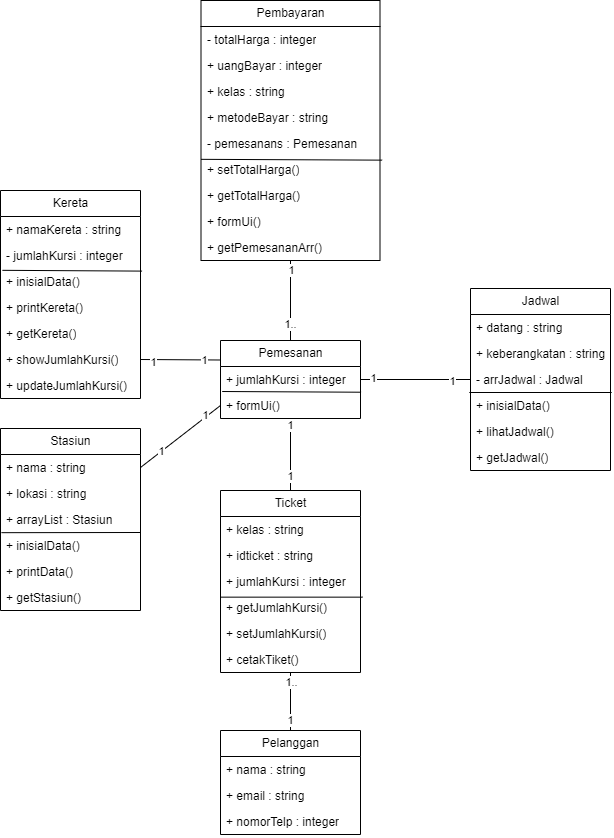

The diagram above was exported from draw.io. Its source (the exported page's mxGraphModel, read from the mxfile embedded in the PNG):
<mxGraphModel dx="1343" dy="652" grid="1" gridSize="10" guides="1" tooltips="1" connect="1" arrows="1" fold="1" page="1" pageScale="1" pageWidth="850" pageHeight="1100" math="0" shadow="0">
  <root>
    <mxCell id="0" />
    <mxCell id="1" parent="0" />
    <mxCell id="43" value="Pelanggan" style="swimlane;fontStyle=0;childLayout=stackLayout;horizontal=1;startSize=26;fillColor=none;horizontalStack=0;resizeParent=1;resizeParentMax=0;resizeLast=0;collapsible=1;marginBottom=0;html=1;" vertex="1" parent="1">
      <mxGeometry x="340" y="740" width="140" height="104" as="geometry" />
    </mxCell>
    <mxCell id="44" value="+ nama : string" style="text;strokeColor=none;fillColor=none;align=left;verticalAlign=top;spacingLeft=4;spacingRight=4;overflow=hidden;rotatable=0;points=[[0,0.5],[1,0.5]];portConstraint=eastwest;whiteSpace=wrap;html=1;" vertex="1" parent="43">
      <mxGeometry y="26" width="140" height="26" as="geometry" />
    </mxCell>
    <mxCell id="45" value="+ email : string" style="text;strokeColor=none;fillColor=none;align=left;verticalAlign=top;spacingLeft=4;spacingRight=4;overflow=hidden;rotatable=0;points=[[0,0.5],[1,0.5]];portConstraint=eastwest;whiteSpace=wrap;html=1;" vertex="1" parent="43">
      <mxGeometry y="52" width="140" height="26" as="geometry" />
    </mxCell>
    <mxCell id="46" value="+ nomorTelp : integer" style="text;strokeColor=none;fillColor=none;align=left;verticalAlign=top;spacingLeft=4;spacingRight=4;overflow=hidden;rotatable=0;points=[[0,0.5],[1,0.5]];portConstraint=eastwest;whiteSpace=wrap;html=1;" vertex="1" parent="43">
      <mxGeometry y="78" width="140" height="26" as="geometry" />
    </mxCell>
    <mxCell id="47" value="Kereta" style="swimlane;fontStyle=0;childLayout=stackLayout;horizontal=1;startSize=26;fillColor=none;horizontalStack=0;resizeParent=1;resizeParentMax=0;resizeLast=0;collapsible=1;marginBottom=0;html=1;" vertex="1" parent="1">
      <mxGeometry x="120" y="200" width="140" height="208" as="geometry" />
    </mxCell>
    <mxCell id="48" value="+ namaKereta : string" style="text;strokeColor=none;fillColor=none;align=left;verticalAlign=top;spacingLeft=4;spacingRight=4;overflow=hidden;rotatable=0;points=[[0,0.5],[1,0.5]];portConstraint=eastwest;whiteSpace=wrap;html=1;" vertex="1" parent="47">
      <mxGeometry y="26" width="140" height="26" as="geometry" />
    </mxCell>
    <mxCell id="49" value="- jumlahKursi : integer" style="text;strokeColor=none;fillColor=none;align=left;verticalAlign=top;spacingLeft=4;spacingRight=4;overflow=hidden;rotatable=0;points=[[0,0.5],[1,0.5]];portConstraint=eastwest;whiteSpace=wrap;html=1;" vertex="1" parent="47">
      <mxGeometry y="52" width="140" height="26" as="geometry" />
    </mxCell>
    <mxCell id="50" value="+ inisialData()" style="text;strokeColor=none;fillColor=none;align=left;verticalAlign=top;spacingLeft=4;spacingRight=4;overflow=hidden;rotatable=0;points=[[0,0.5],[1,0.5]];portConstraint=eastwest;whiteSpace=wrap;html=1;" vertex="1" parent="47">
      <mxGeometry y="78" width="140" height="26" as="geometry" />
    </mxCell>
    <mxCell id="51" value="+ printKereta()" style="text;strokeColor=none;fillColor=none;align=left;verticalAlign=top;spacingLeft=4;spacingRight=4;overflow=hidden;rotatable=0;points=[[0,0.5],[1,0.5]];portConstraint=eastwest;whiteSpace=wrap;html=1;" vertex="1" parent="47">
      <mxGeometry y="104" width="140" height="26" as="geometry" />
    </mxCell>
    <mxCell id="53" value="+ getKereta()" style="text;strokeColor=none;fillColor=none;align=left;verticalAlign=top;spacingLeft=4;spacingRight=4;overflow=hidden;rotatable=0;points=[[0,0.5],[1,0.5]];portConstraint=eastwest;whiteSpace=wrap;html=1;" vertex="1" parent="47">
      <mxGeometry y="130" width="140" height="26" as="geometry" />
    </mxCell>
    <mxCell id="54" value="+ showJumlahKursi()" style="text;strokeColor=none;fillColor=none;align=left;verticalAlign=top;spacingLeft=4;spacingRight=4;overflow=hidden;rotatable=0;points=[[0,0.5],[1,0.5]];portConstraint=eastwest;whiteSpace=wrap;html=1;" vertex="1" parent="47">
      <mxGeometry y="156" width="140" height="26" as="geometry" />
    </mxCell>
    <mxCell id="52" value="+ updateJumlahKursi()" style="text;strokeColor=none;fillColor=none;align=left;verticalAlign=top;spacingLeft=4;spacingRight=4;overflow=hidden;rotatable=0;points=[[0,0.5],[1,0.5]];portConstraint=eastwest;whiteSpace=wrap;html=1;" vertex="1" parent="47">
      <mxGeometry y="182" width="140" height="26" as="geometry" />
    </mxCell>
    <mxCell id="92" value="" style="endArrow=none;html=1;exitX=0.014;exitY=0.07;exitDx=0;exitDy=0;exitPerimeter=0;entryX=1.011;entryY=0.1;entryDx=0;entryDy=0;entryPerimeter=0;" edge="1" parent="47" source="50" target="50">
      <mxGeometry width="50" height="50" relative="1" as="geometry">
        <mxPoint x="270" y="300" as="sourcePoint" />
        <mxPoint x="320" y="250" as="targetPoint" />
      </mxGeometry>
    </mxCell>
    <mxCell id="101" style="edgeStyle=none;html=1;entryX=0.5;entryY=0;entryDx=0;entryDy=0;endArrow=none;endFill=0;" edge="1" parent="1" source="55" target="70">
      <mxGeometry relative="1" as="geometry" />
    </mxCell>
    <mxCell id="108" value="1" style="edgeLabel;html=1;align=center;verticalAlign=middle;resizable=0;points=[];" vertex="1" connectable="0" parent="101">
      <mxGeometry x="0.5644" y="-1" relative="1" as="geometry">
        <mxPoint as="offset" />
      </mxGeometry>
    </mxCell>
    <mxCell id="109" value="1" style="edgeLabel;html=1;align=center;verticalAlign=middle;resizable=0;points=[];" vertex="1" connectable="0" parent="101">
      <mxGeometry x="-0.8131" y="-1" relative="1" as="geometry">
        <mxPoint as="offset" />
      </mxGeometry>
    </mxCell>
    <mxCell id="102" style="edgeStyle=none;html=1;entryX=0;entryY=0.5;entryDx=0;entryDy=0;endArrow=none;endFill=0;" edge="1" parent="1" source="55" target="80">
      <mxGeometry relative="1" as="geometry" />
    </mxCell>
    <mxCell id="112" value="1" style="edgeLabel;html=1;align=center;verticalAlign=middle;resizable=0;points=[];" vertex="1" connectable="0" parent="102">
      <mxGeometry x="-0.7829" y="2" relative="1" as="geometry">
        <mxPoint as="offset" />
      </mxGeometry>
    </mxCell>
    <mxCell id="113" value="1" style="edgeLabel;html=1;align=center;verticalAlign=middle;resizable=0;points=[];" vertex="1" connectable="0" parent="102">
      <mxGeometry x="0.6619" y="-1" relative="1" as="geometry">
        <mxPoint as="offset" />
      </mxGeometry>
    </mxCell>
    <mxCell id="103" style="edgeStyle=none;html=1;entryX=1;entryY=0.5;entryDx=0;entryDy=0;endArrow=none;endFill=0;exitX=0;exitY=0.5;exitDx=0;exitDy=0;" edge="1" parent="1" source="57" target="85">
      <mxGeometry relative="1" as="geometry" />
    </mxCell>
    <mxCell id="116" value="1" style="edgeLabel;html=1;align=center;verticalAlign=middle;resizable=0;points=[];" vertex="1" connectable="0" parent="103">
      <mxGeometry x="-0.6386" y="-2" relative="1" as="geometry">
        <mxPoint as="offset" />
      </mxGeometry>
    </mxCell>
    <mxCell id="117" value="1" style="edgeLabel;html=1;align=center;verticalAlign=middle;resizable=0;points=[];" vertex="1" connectable="0" parent="103">
      <mxGeometry x="0.494" y="-1" relative="1" as="geometry">
        <mxPoint as="offset" />
      </mxGeometry>
    </mxCell>
    <mxCell id="104" style="edgeStyle=none;html=1;exitX=0;exitY=0.25;exitDx=0;exitDy=0;entryX=1;entryY=0.5;entryDx=0;entryDy=0;endArrow=none;endFill=0;" edge="1" parent="1" source="55" target="54">
      <mxGeometry relative="1" as="geometry" />
    </mxCell>
    <mxCell id="114" value="1" style="edgeLabel;html=1;align=center;verticalAlign=middle;resizable=0;points=[];" vertex="1" connectable="0" parent="104">
      <mxGeometry x="0.6742" y="2" relative="1" as="geometry">
        <mxPoint as="offset" />
      </mxGeometry>
    </mxCell>
    <mxCell id="115" value="1" style="edgeLabel;html=1;align=center;verticalAlign=middle;resizable=0;points=[];" vertex="1" connectable="0" parent="104">
      <mxGeometry x="-0.5958" relative="1" as="geometry">
        <mxPoint as="offset" />
      </mxGeometry>
    </mxCell>
    <mxCell id="105" style="edgeStyle=none;html=1;entryX=0.5;entryY=1;entryDx=0;entryDy=0;endArrow=none;endFill=0;" edge="1" parent="1" source="55" target="59">
      <mxGeometry relative="1" as="geometry" />
    </mxCell>
    <mxCell id="110" value="1.." style="edgeLabel;html=1;align=center;verticalAlign=middle;resizable=0;points=[];" vertex="1" connectable="0" parent="105">
      <mxGeometry x="-0.57" y="1" relative="1" as="geometry">
        <mxPoint as="offset" />
      </mxGeometry>
    </mxCell>
    <mxCell id="111" value="1" style="edgeLabel;html=1;align=center;verticalAlign=middle;resizable=0;points=[];" vertex="1" connectable="0" parent="105">
      <mxGeometry x="0.7543" relative="1" as="geometry">
        <mxPoint as="offset" />
      </mxGeometry>
    </mxCell>
    <mxCell id="55" value="Pemesanan" style="swimlane;fontStyle=0;childLayout=stackLayout;horizontal=1;startSize=26;fillColor=none;horizontalStack=0;resizeParent=1;resizeParentMax=0;resizeLast=0;collapsible=1;marginBottom=0;html=1;" vertex="1" parent="1">
      <mxGeometry x="340" y="350" width="140" height="78" as="geometry" />
    </mxCell>
    <mxCell id="56" value="+ jumlahKursi : integer" style="text;strokeColor=none;fillColor=none;align=left;verticalAlign=top;spacingLeft=4;spacingRight=4;overflow=hidden;rotatable=0;points=[[0,0.5],[1,0.5]];portConstraint=eastwest;whiteSpace=wrap;html=1;" vertex="1" parent="55">
      <mxGeometry y="26" width="140" height="26" as="geometry" />
    </mxCell>
    <mxCell id="57" value="+ formUi()" style="text;strokeColor=none;fillColor=none;align=left;verticalAlign=top;spacingLeft=4;spacingRight=4;overflow=hidden;rotatable=0;points=[[0,0.5],[1,0.5]];portConstraint=eastwest;whiteSpace=wrap;html=1;" vertex="1" parent="55">
      <mxGeometry y="52" width="140" height="26" as="geometry" />
    </mxCell>
    <mxCell id="91" value="" style="endArrow=none;html=1;exitX=0.012;exitY=-0.038;exitDx=0;exitDy=0;exitPerimeter=0;entryX=1.004;entryY=-0.011;entryDx=0;entryDy=0;entryPerimeter=0;" edge="1" parent="55" source="57" target="57">
      <mxGeometry width="50" height="50" relative="1" as="geometry">
        <mxPoint x="20" y="240" as="sourcePoint" />
        <mxPoint x="70" y="190" as="targetPoint" />
      </mxGeometry>
    </mxCell>
    <mxCell id="59" value="Pembayaran" style="swimlane;fontStyle=0;childLayout=stackLayout;horizontal=1;startSize=26;fillColor=none;horizontalStack=0;resizeParent=1;resizeParentMax=0;resizeLast=0;collapsible=1;marginBottom=0;html=1;" vertex="1" parent="1">
      <mxGeometry x="320.5" y="10" width="179" height="260" as="geometry" />
    </mxCell>
    <mxCell id="60" value="- totalHarga : integer" style="text;strokeColor=none;fillColor=none;align=left;verticalAlign=top;spacingLeft=4;spacingRight=4;overflow=hidden;rotatable=0;points=[[0,0.5],[1,0.5]];portConstraint=eastwest;whiteSpace=wrap;html=1;" vertex="1" parent="59">
      <mxGeometry y="26" width="179" height="26" as="geometry" />
    </mxCell>
    <mxCell id="61" value="+ uangBayar : integer" style="text;strokeColor=none;fillColor=none;align=left;verticalAlign=top;spacingLeft=4;spacingRight=4;overflow=hidden;rotatable=0;points=[[0,0.5],[1,0.5]];portConstraint=eastwest;whiteSpace=wrap;html=1;" vertex="1" parent="59">
      <mxGeometry y="52" width="179" height="26" as="geometry" />
    </mxCell>
    <mxCell id="62" value="+ kelas : string" style="text;strokeColor=none;fillColor=none;align=left;verticalAlign=top;spacingLeft=4;spacingRight=4;overflow=hidden;rotatable=0;points=[[0,0.5],[1,0.5]];portConstraint=eastwest;whiteSpace=wrap;html=1;" vertex="1" parent="59">
      <mxGeometry y="78" width="179" height="26" as="geometry" />
    </mxCell>
    <mxCell id="63" value="+ metodeBayar : string" style="text;strokeColor=none;fillColor=none;align=left;verticalAlign=top;spacingLeft=4;spacingRight=4;overflow=hidden;rotatable=0;points=[[0,0.5],[1,0.5]];portConstraint=eastwest;whiteSpace=wrap;html=1;" vertex="1" parent="59">
      <mxGeometry y="104" width="179" height="26" as="geometry" />
    </mxCell>
    <mxCell id="65" value="- pemesanans : Pemesanan" style="text;strokeColor=none;fillColor=none;align=left;verticalAlign=top;spacingLeft=4;spacingRight=4;overflow=hidden;rotatable=0;points=[[0,0.5],[1,0.5]];portConstraint=eastwest;whiteSpace=wrap;html=1;" vertex="1" parent="59">
      <mxGeometry y="130" width="179" height="26" as="geometry" />
    </mxCell>
    <mxCell id="66" value="+ setTotalHarga()" style="text;strokeColor=none;fillColor=none;align=left;verticalAlign=top;spacingLeft=4;spacingRight=4;overflow=hidden;rotatable=0;points=[[0,0.5],[1,0.5]];portConstraint=eastwest;whiteSpace=wrap;html=1;" vertex="1" parent="59">
      <mxGeometry y="156" width="179" height="26" as="geometry" />
    </mxCell>
    <mxCell id="67" value="+ getTotalHarga()" style="text;strokeColor=none;fillColor=none;align=left;verticalAlign=top;spacingLeft=4;spacingRight=4;overflow=hidden;rotatable=0;points=[[0,0.5],[1,0.5]];portConstraint=eastwest;whiteSpace=wrap;html=1;" vertex="1" parent="59">
      <mxGeometry y="182" width="179" height="26" as="geometry" />
    </mxCell>
    <mxCell id="68" value="+ formUi()" style="text;strokeColor=none;fillColor=none;align=left;verticalAlign=top;spacingLeft=4;spacingRight=4;overflow=hidden;rotatable=0;points=[[0,0.5],[1,0.5]];portConstraint=eastwest;whiteSpace=wrap;html=1;" vertex="1" parent="59">
      <mxGeometry y="208" width="179" height="26" as="geometry" />
    </mxCell>
    <mxCell id="69" value="+ getPemesananArr()" style="text;strokeColor=none;fillColor=none;align=left;verticalAlign=top;spacingLeft=4;spacingRight=4;overflow=hidden;rotatable=0;points=[[0,0.5],[1,0.5]];portConstraint=eastwest;whiteSpace=wrap;html=1;" vertex="1" parent="59">
      <mxGeometry y="234" width="179" height="26" as="geometry" />
    </mxCell>
    <mxCell id="93" value="" style="endArrow=none;html=1;exitX=0;exitY=0.109;exitDx=0;exitDy=0;exitPerimeter=0;entryX=1.012;entryY=0.14;entryDx=0;entryDy=0;entryPerimeter=0;" edge="1" parent="59" source="66" target="66">
      <mxGeometry width="50" height="50" relative="1" as="geometry">
        <mxPoint x="59.5" y="-10" as="sourcePoint" />
        <mxPoint x="109.5" y="-60" as="targetPoint" />
      </mxGeometry>
    </mxCell>
    <mxCell id="100" style="edgeStyle=none;html=1;entryX=0.5;entryY=0;entryDx=0;entryDy=0;endArrow=none;endFill=0;" edge="1" parent="1" source="70" target="43">
      <mxGeometry relative="1" as="geometry" />
    </mxCell>
    <mxCell id="106" value="1" style="edgeLabel;html=1;align=center;verticalAlign=middle;resizable=0;points=[];" vertex="1" connectable="0" parent="100">
      <mxGeometry x="0.64" y="-1" relative="1" as="geometry">
        <mxPoint as="offset" />
      </mxGeometry>
    </mxCell>
    <mxCell id="107" value="1.." style="edgeLabel;html=1;align=center;verticalAlign=middle;resizable=0;points=[];" vertex="1" connectable="0" parent="100">
      <mxGeometry x="-0.6959" relative="1" as="geometry">
        <mxPoint as="offset" />
      </mxGeometry>
    </mxCell>
    <mxCell id="70" value="Ticket" style="swimlane;fontStyle=0;childLayout=stackLayout;horizontal=1;startSize=26;fillColor=none;horizontalStack=0;resizeParent=1;resizeParentMax=0;resizeLast=0;collapsible=1;marginBottom=0;html=1;" vertex="1" parent="1">
      <mxGeometry x="340" y="500" width="140" height="182" as="geometry" />
    </mxCell>
    <mxCell id="71" value="+ kelas : string" style="text;strokeColor=none;fillColor=none;align=left;verticalAlign=top;spacingLeft=4;spacingRight=4;overflow=hidden;rotatable=0;points=[[0,0.5],[1,0.5]];portConstraint=eastwest;whiteSpace=wrap;html=1;" vertex="1" parent="70">
      <mxGeometry y="26" width="140" height="26" as="geometry" />
    </mxCell>
    <mxCell id="72" value="+ idticket : string" style="text;strokeColor=none;fillColor=none;align=left;verticalAlign=top;spacingLeft=4;spacingRight=4;overflow=hidden;rotatable=0;points=[[0,0.5],[1,0.5]];portConstraint=eastwest;whiteSpace=wrap;html=1;" vertex="1" parent="70">
      <mxGeometry y="52" width="140" height="26" as="geometry" />
    </mxCell>
    <mxCell id="73" value="+ jumlahKursi : integer" style="text;strokeColor=none;fillColor=none;align=left;verticalAlign=top;spacingLeft=4;spacingRight=4;overflow=hidden;rotatable=0;points=[[0,0.5],[1,0.5]];portConstraint=eastwest;whiteSpace=wrap;html=1;" vertex="1" parent="70">
      <mxGeometry y="78" width="140" height="26" as="geometry" />
    </mxCell>
    <mxCell id="74" value="+ getJumlahKursi()" style="text;strokeColor=none;fillColor=none;align=left;verticalAlign=top;spacingLeft=4;spacingRight=4;overflow=hidden;rotatable=0;points=[[0,0.5],[1,0.5]];portConstraint=eastwest;whiteSpace=wrap;html=1;" vertex="1" parent="70">
      <mxGeometry y="104" width="140" height="26" as="geometry" />
    </mxCell>
    <mxCell id="75" value="+ setJumlahKursi()" style="text;strokeColor=none;fillColor=none;align=left;verticalAlign=top;spacingLeft=4;spacingRight=4;overflow=hidden;rotatable=0;points=[[0,0.5],[1,0.5]];portConstraint=eastwest;whiteSpace=wrap;html=1;" vertex="1" parent="70">
      <mxGeometry y="130" width="140" height="26" as="geometry" />
    </mxCell>
    <mxCell id="76" value="+ cetakTiket()" style="text;strokeColor=none;fillColor=none;align=left;verticalAlign=top;spacingLeft=4;spacingRight=4;overflow=hidden;rotatable=0;points=[[0,0.5],[1,0.5]];portConstraint=eastwest;whiteSpace=wrap;html=1;" vertex="1" parent="70">
      <mxGeometry y="156" width="140" height="26" as="geometry" />
    </mxCell>
    <mxCell id="95" value="" style="endArrow=none;html=1;exitX=-0.003;exitY=0.102;exitDx=0;exitDy=0;exitPerimeter=0;entryX=1.014;entryY=0.102;entryDx=0;entryDy=0;entryPerimeter=0;" edge="1" parent="70" source="74" target="74">
      <mxGeometry width="50" height="50" relative="1" as="geometry">
        <mxPoint x="-10" y="198" as="sourcePoint" />
        <mxPoint x="40" y="148" as="targetPoint" />
      </mxGeometry>
    </mxCell>
    <mxCell id="77" value="Jadwal" style="swimlane;fontStyle=0;childLayout=stackLayout;horizontal=1;startSize=26;fillColor=none;horizontalStack=0;resizeParent=1;resizeParentMax=0;resizeLast=0;collapsible=1;marginBottom=0;html=1;" vertex="1" parent="1">
      <mxGeometry x="590" y="298" width="140" height="182" as="geometry" />
    </mxCell>
    <mxCell id="78" value="+ datang : string" style="text;strokeColor=none;fillColor=none;align=left;verticalAlign=top;spacingLeft=4;spacingRight=4;overflow=hidden;rotatable=0;points=[[0,0.5],[1,0.5]];portConstraint=eastwest;whiteSpace=wrap;html=1;" vertex="1" parent="77">
      <mxGeometry y="26" width="140" height="26" as="geometry" />
    </mxCell>
    <mxCell id="79" value="+ keberangkatan : string" style="text;strokeColor=none;fillColor=none;align=left;verticalAlign=top;spacingLeft=4;spacingRight=4;overflow=hidden;rotatable=0;points=[[0,0.5],[1,0.5]];portConstraint=eastwest;whiteSpace=wrap;html=1;" vertex="1" parent="77">
      <mxGeometry y="52" width="140" height="26" as="geometry" />
    </mxCell>
    <mxCell id="80" value="- arrJadwal : Jadwal" style="text;strokeColor=none;fillColor=none;align=left;verticalAlign=top;spacingLeft=4;spacingRight=4;overflow=hidden;rotatable=0;points=[[0,0.5],[1,0.5]];portConstraint=eastwest;whiteSpace=wrap;html=1;" vertex="1" parent="77">
      <mxGeometry y="78" width="140" height="26" as="geometry" />
    </mxCell>
    <mxCell id="96" value="" style="endArrow=none;html=1;exitX=-0.003;exitY=0.102;exitDx=0;exitDy=0;exitPerimeter=0;entryX=1.014;entryY=0.102;entryDx=0;entryDy=0;entryPerimeter=0;" edge="1" parent="77">
      <mxGeometry width="50" height="50" relative="1" as="geometry">
        <mxPoint x="-1.1900000000000546" y="104.00199999999995" as="sourcePoint" />
        <mxPoint x="141.18999999999983" y="104.00199999999995" as="targetPoint" />
      </mxGeometry>
    </mxCell>
    <mxCell id="81" value="+ inisialData()" style="text;strokeColor=none;fillColor=none;align=left;verticalAlign=top;spacingLeft=4;spacingRight=4;overflow=hidden;rotatable=0;points=[[0,0.5],[1,0.5]];portConstraint=eastwest;whiteSpace=wrap;html=1;" vertex="1" parent="77">
      <mxGeometry y="104" width="140" height="26" as="geometry" />
    </mxCell>
    <mxCell id="82" value="+ lihatJadwal()" style="text;strokeColor=none;fillColor=none;align=left;verticalAlign=top;spacingLeft=4;spacingRight=4;overflow=hidden;rotatable=0;points=[[0,0.5],[1,0.5]];portConstraint=eastwest;whiteSpace=wrap;html=1;" vertex="1" parent="77">
      <mxGeometry y="130" width="140" height="26" as="geometry" />
    </mxCell>
    <mxCell id="83" value="+ getJadwal()" style="text;strokeColor=none;fillColor=none;align=left;verticalAlign=top;spacingLeft=4;spacingRight=4;overflow=hidden;rotatable=0;points=[[0,0.5],[1,0.5]];portConstraint=eastwest;whiteSpace=wrap;html=1;" vertex="1" parent="77">
      <mxGeometry y="156" width="140" height="26" as="geometry" />
    </mxCell>
    <mxCell id="84" value="Stasiun" style="swimlane;fontStyle=0;childLayout=stackLayout;horizontal=1;startSize=26;fillColor=none;horizontalStack=0;resizeParent=1;resizeParentMax=0;resizeLast=0;collapsible=1;marginBottom=0;html=1;" vertex="1" parent="1">
      <mxGeometry x="120" y="438" width="140" height="182" as="geometry" />
    </mxCell>
    <mxCell id="85" value="+ nama : string" style="text;strokeColor=none;fillColor=none;align=left;verticalAlign=top;spacingLeft=4;spacingRight=4;overflow=hidden;rotatable=0;points=[[0,0.5],[1,0.5]];portConstraint=eastwest;whiteSpace=wrap;html=1;" vertex="1" parent="84">
      <mxGeometry y="26" width="140" height="26" as="geometry" />
    </mxCell>
    <mxCell id="86" value="+ lokasi : string" style="text;strokeColor=none;fillColor=none;align=left;verticalAlign=top;spacingLeft=4;spacingRight=4;overflow=hidden;rotatable=0;points=[[0,0.5],[1,0.5]];portConstraint=eastwest;whiteSpace=wrap;html=1;" vertex="1" parent="84">
      <mxGeometry y="52" width="140" height="26" as="geometry" />
    </mxCell>
    <mxCell id="88" value="+ arrayList : Stasiun" style="text;strokeColor=none;fillColor=none;align=left;verticalAlign=top;spacingLeft=4;spacingRight=4;overflow=hidden;rotatable=0;points=[[0,0.5],[1,0.5]];portConstraint=eastwest;whiteSpace=wrap;html=1;" vertex="1" parent="84">
      <mxGeometry y="78" width="140" height="26" as="geometry" />
    </mxCell>
    <mxCell id="89" value="+ inisialData()" style="text;strokeColor=none;fillColor=none;align=left;verticalAlign=top;spacingLeft=4;spacingRight=4;overflow=hidden;rotatable=0;points=[[0,0.5],[1,0.5]];portConstraint=eastwest;whiteSpace=wrap;html=1;" vertex="1" parent="84">
      <mxGeometry y="104" width="140" height="26" as="geometry" />
    </mxCell>
    <mxCell id="90" value="+ printData()" style="text;strokeColor=none;fillColor=none;align=left;verticalAlign=top;spacingLeft=4;spacingRight=4;overflow=hidden;rotatable=0;points=[[0,0.5],[1,0.5]];portConstraint=eastwest;whiteSpace=wrap;html=1;" vertex="1" parent="84">
      <mxGeometry y="130" width="140" height="26" as="geometry" />
    </mxCell>
    <mxCell id="87" value="+ getStasiun()" style="text;strokeColor=none;fillColor=none;align=left;verticalAlign=top;spacingLeft=4;spacingRight=4;overflow=hidden;rotatable=0;points=[[0,0.5],[1,0.5]];portConstraint=eastwest;whiteSpace=wrap;html=1;" vertex="1" parent="84">
      <mxGeometry y="156" width="140" height="26" as="geometry" />
    </mxCell>
    <mxCell id="94" value="" style="endArrow=none;html=1;exitX=0.007;exitY=0.007;exitDx=0;exitDy=0;exitPerimeter=0;" edge="1" parent="84" source="89">
      <mxGeometry width="50" height="50" relative="1" as="geometry">
        <mxPoint x="220" y="34" as="sourcePoint" />
        <mxPoint x="140" y="104" as="targetPoint" />
      </mxGeometry>
    </mxCell>
  </root>
</mxGraphModel>